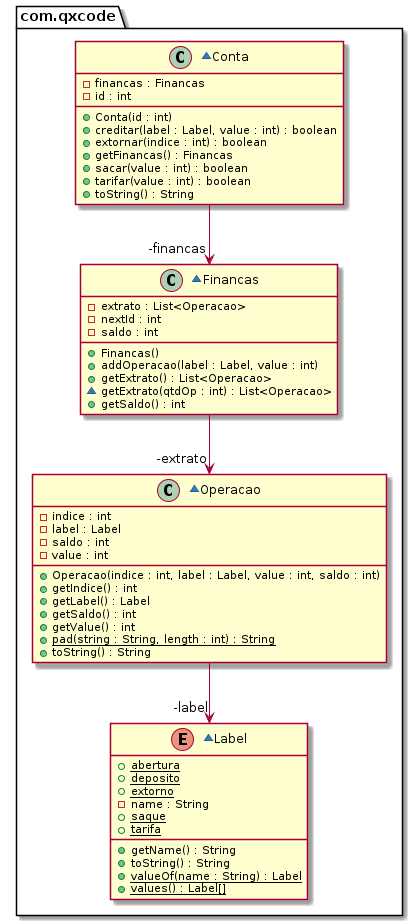

The diagram above was rendered by PlantUML. Its source (embedded in the PNG):
@startuml
package com.qxcode {
  ~class Conta {
    - financas : Financas
    - id : int
    + Conta(id : int)
    + creditar(label : Label, value : int) : boolean
    + extornar(indice : int) : boolean
    + getFinancas() : Financas
    + sacar(value : int) : boolean
    + tarifar(value : int) : boolean
    + toString() : String
  }
  ~class Financas {
    - extrato : List<Operacao>
    - nextId : int
    - saldo : int
    + Financas()
    + addOperacao(label : Label, value : int)
    + getExtrato() : List<Operacao>
    ~ getExtrato(qtdOp : int) : List<Operacao>
    + getSaldo() : int
  }
  ~enum Label {
    + abertura {static}
    + deposito {static}
    + extorno {static}
    - name : String
    + saque {static}
    + tarifa {static}
    + getName() : String
    + toString() : String
    + valueOf(name : String) : Label {static}
    + values() : Label[] {static}
  }
  ~class Operacao {
    - indice : int
    - label : Label
    - saldo : int
    - value : int
    + Operacao(indice : int, label : Label, value : int, saldo : int)
    + getIndice() : int
    + getLabel() : Label
    + getSaldo() : int
    + getValue() : int
    + pad(string : String, length : int) : String {static}
    + toString() : String
  }
}
Financas -->  "-extrato" Operacao
Conta -->  "-financas" Financas
Operacao -->  "-label" Label
@enduml